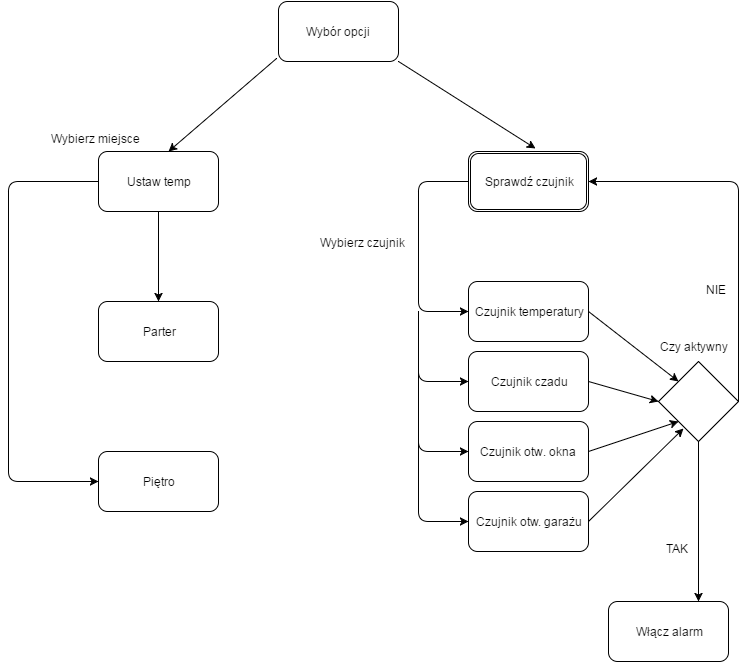

The diagram above was exported from draw.io. Its source (the exported page's mxGraphModel, read from the mxfile embedded in the PNG):
<mxGraphModel dx="880" dy="483" grid="1" gridSize="10" guides="1" tooltips="1" connect="1" arrows="1" fold="1" page="1" pageScale="1" pageWidth="826" pageHeight="1169" background="#ffffff" math="0" shadow="0">
  <root>
    <mxCell id="0" />
    <mxCell id="1" parent="0" />
    <mxCell id="2" value="Wybór opcji" style="rounded=1;whiteSpace=wrap;html=1;" vertex="1" parent="1">
      <mxGeometry x="340" y="70" width="120" height="60" as="geometry" />
    </mxCell>
    <mxCell id="3" value="Ustaw temp" style="rounded=1;whiteSpace=wrap;html=1;" vertex="1" parent="1">
      <mxGeometry x="160" y="220" width="120" height="60" as="geometry" />
    </mxCell>
    <mxCell id="4" value="Sprawdź czujnik" style="shape=ext;double=1;rounded=1;whiteSpace=wrap;html=1;" vertex="1" parent="1">
      <mxGeometry x="530" y="220" width="120" height="60" as="geometry" />
    </mxCell>
    <mxCell id="5" value="" style="endArrow=classic;html=1;exitX=-0.017;exitY=0.95;exitPerimeter=0;entryX=0.583;entryY=0;entryPerimeter=0;" edge="1" parent="1" source="2" target="3">
      <mxGeometry width="50" height="50" relative="1" as="geometry">
        <mxPoint x="10" y="60" as="sourcePoint" />
        <mxPoint x="160" y="170" as="targetPoint" />
      </mxGeometry>
    </mxCell>
    <mxCell id="6" value="" style="endArrow=classic;html=1;exitX=1;exitY=1;exitPerimeter=0;entryX=0.558;entryY=-0.05;entryPerimeter=0;" edge="1" parent="1" source="2" target="4">
      <mxGeometry width="50" height="50" relative="1" as="geometry">
        <mxPoint x="10" y="60" as="sourcePoint" />
        <mxPoint x="60" y="10" as="targetPoint" />
      </mxGeometry>
    </mxCell>
    <mxCell id="7" value="Parter" style="rounded=1;whiteSpace=wrap;html=1;" vertex="1" parent="1">
      <mxGeometry x="160" y="370" width="120" height="60" as="geometry" />
    </mxCell>
    <mxCell id="8" value="Piętro" style="rounded=1;whiteSpace=wrap;html=1;" vertex="1" parent="1">
      <mxGeometry x="160" y="520" width="120" height="60" as="geometry" />
    </mxCell>
    <mxCell id="9" value="" style="endArrow=classic;html=1;exitX=0.5;exitY=1;entryX=0.5;entryY=0;" edge="1" parent="1" source="3" target="7">
      <mxGeometry width="50" height="50" relative="1" as="geometry">
        <mxPoint x="10" y="170" as="sourcePoint" />
        <mxPoint x="60" y="120" as="targetPoint" />
      </mxGeometry>
    </mxCell>
    <mxCell id="10" value="" style="endArrow=classic;html=1;exitX=0;exitY=0.5;entryX=0;entryY=0.5;" edge="1" parent="1" source="3" target="8">
      <mxGeometry width="50" height="50" relative="1" as="geometry">
        <mxPoint x="10" y="170" as="sourcePoint" />
        <mxPoint x="60" y="120" as="targetPoint" />
        <Array as="points">
          <mxPoint x="70" y="250" />
          <mxPoint x="70" y="550" />
        </Array>
      </mxGeometry>
    </mxCell>
    <mxCell id="12" value="Wybierz miejsce" style="text;html=1;resizable=0;points=[];autosize=1;align=left;verticalAlign=top;spacingTop=-4;" vertex="1" parent="1">
      <mxGeometry x="111" y="198" width="100" height="20" as="geometry" />
    </mxCell>
    <mxCell id="13" value="Czujnik temperatury" style="rounded=1;whiteSpace=wrap;html=1;" vertex="1" parent="1">
      <mxGeometry x="530" y="350" width="120" height="60" as="geometry" />
    </mxCell>
    <mxCell id="14" value="Czujnik czadu" style="rounded=1;whiteSpace=wrap;html=1;" vertex="1" parent="1">
      <mxGeometry x="530" y="420" width="120" height="60" as="geometry" />
    </mxCell>
    <mxCell id="15" value="Czujnik otw. okna" style="rounded=1;whiteSpace=wrap;html=1;" vertex="1" parent="1">
      <mxGeometry x="530" y="490" width="120" height="60" as="geometry" />
    </mxCell>
    <mxCell id="16" value="Czujnik otw. garażu" style="rounded=1;whiteSpace=wrap;html=1;" vertex="1" parent="1">
      <mxGeometry x="530" y="560" width="120" height="60" as="geometry" />
    </mxCell>
    <mxCell id="17" value="" style="endArrow=classic;html=1;exitX=0;exitY=0.5;entryX=0;entryY=0.5;" edge="1" parent="1" source="4" target="13">
      <mxGeometry width="50" height="50" relative="1" as="geometry">
        <mxPoint x="10" y="280" as="sourcePoint" />
        <mxPoint x="60" y="230" as="targetPoint" />
        <Array as="points">
          <mxPoint x="480" y="250" />
          <mxPoint x="480" y="380" />
        </Array>
      </mxGeometry>
    </mxCell>
    <mxCell id="18" value="" style="endArrow=classic;html=1;entryX=0;entryY=0.5;" edge="1" parent="1" target="14">
      <mxGeometry width="50" height="50" relative="1" as="geometry">
        <mxPoint x="480" y="380" as="sourcePoint" />
        <mxPoint x="60" y="230" as="targetPoint" />
        <Array as="points">
          <mxPoint x="480" y="450" />
        </Array>
      </mxGeometry>
    </mxCell>
    <mxCell id="19" value="" style="endArrow=classic;html=1;entryX=0;entryY=0.5;" edge="1" parent="1" target="15">
      <mxGeometry width="50" height="50" relative="1" as="geometry">
        <mxPoint x="480" y="440" as="sourcePoint" />
        <mxPoint x="60" y="230" as="targetPoint" />
        <Array as="points">
          <mxPoint x="480" y="520" />
        </Array>
      </mxGeometry>
    </mxCell>
    <mxCell id="20" value="" style="endArrow=classic;html=1;entryX=0;entryY=0.5;" edge="1" parent="1" target="16">
      <mxGeometry width="50" height="50" relative="1" as="geometry">
        <mxPoint x="480" y="510" as="sourcePoint" />
        <mxPoint x="60" y="230" as="targetPoint" />
        <Array as="points">
          <mxPoint x="480" y="590" />
        </Array>
      </mxGeometry>
    </mxCell>
    <mxCell id="21" value="" style="rhombus;whiteSpace=wrap;html=1;" vertex="1" parent="1">
      <mxGeometry x="720" y="430" width="80" height="80" as="geometry" />
    </mxCell>
    <mxCell id="22" value="" style="endArrow=classic;html=1;exitX=1;exitY=0.5;entryX=0;entryY=0;" edge="1" parent="1" source="13" target="21">
      <mxGeometry width="50" height="50" relative="1" as="geometry">
        <mxPoint x="150" y="280" as="sourcePoint" />
        <mxPoint x="200" y="230" as="targetPoint" />
      </mxGeometry>
    </mxCell>
    <mxCell id="23" value="" style="endArrow=classic;html=1;exitX=1;exitY=0.5;entryX=0;entryY=0.5;" edge="1" parent="1" source="14" target="21">
      <mxGeometry width="50" height="50" relative="1" as="geometry">
        <mxPoint x="150" y="280" as="sourcePoint" />
        <mxPoint x="200" y="230" as="targetPoint" />
      </mxGeometry>
    </mxCell>
    <mxCell id="24" value="" style="endArrow=classic;html=1;exitX=1;exitY=0.5;entryX=0;entryY=1;" edge="1" parent="1" source="15" target="21">
      <mxGeometry width="50" height="50" relative="1" as="geometry">
        <mxPoint x="150" y="280" as="sourcePoint" />
        <mxPoint x="200" y="230" as="targetPoint" />
      </mxGeometry>
    </mxCell>
    <mxCell id="25" value="" style="endArrow=classic;html=1;exitX=1;exitY=0.5;entryX=0.313;entryY=0.838;entryPerimeter=0;" edge="1" parent="1" source="16" target="21">
      <mxGeometry width="50" height="50" relative="1" as="geometry">
        <mxPoint x="150" y="280" as="sourcePoint" />
        <mxPoint x="200" y="230" as="targetPoint" />
      </mxGeometry>
    </mxCell>
    <mxCell id="26" value="Włącz alarm" style="rounded=1;whiteSpace=wrap;html=1;" vertex="1" parent="1">
      <mxGeometry x="670" y="670" width="120" height="60" as="geometry" />
    </mxCell>
    <mxCell id="27" value="" style="endArrow=classic;html=1;exitX=0.5;exitY=1;entryX=0.75;entryY=0;" edge="1" parent="1" source="21" target="26">
      <mxGeometry width="50" height="50" relative="1" as="geometry">
        <mxPoint x="150" y="280" as="sourcePoint" />
        <mxPoint x="200" y="230" as="targetPoint" />
      </mxGeometry>
    </mxCell>
    <mxCell id="28" value="" style="endArrow=classic;html=1;exitX=1;exitY=0.5;entryX=1;entryY=0.5;" edge="1" parent="1" source="21" target="4">
      <mxGeometry width="50" height="50" relative="1" as="geometry">
        <mxPoint x="150" y="280" as="sourcePoint" />
        <mxPoint x="200" y="230" as="targetPoint" />
        <Array as="points">
          <mxPoint x="800" y="250" />
        </Array>
      </mxGeometry>
    </mxCell>
    <mxCell id="29" value="Czy aktywny" style="text;html=1;resizable=0;points=[];autosize=1;align=left;verticalAlign=top;spacingTop=-4;" vertex="1" parent="1">
      <mxGeometry x="720" y="406" width="80" height="20" as="geometry" />
    </mxCell>
    <mxCell id="32" value="TAK" style="text;html=1;resizable=0;points=[];autosize=1;align=left;verticalAlign=top;spacingTop=-4;" vertex="1" parent="1">
      <mxGeometry x="726" y="608" width="40" height="20" as="geometry" />
    </mxCell>
    <mxCell id="33" value="NIE" style="text;html=1;resizable=0;points=[];autosize=1;align=left;verticalAlign=top;spacingTop=-4;" vertex="1" parent="1">
      <mxGeometry x="766" y="349" width="40" height="20" as="geometry" />
    </mxCell>
    <mxCell id="34" value="Wybierz czujnik" style="text;html=1;resizable=0;points=[];autosize=1;align=left;verticalAlign=top;spacingTop=-4;" vertex="1" parent="1">
      <mxGeometry x="380" y="302" width="100" height="20" as="geometry" />
    </mxCell>
  </root>
</mxGraphModel>